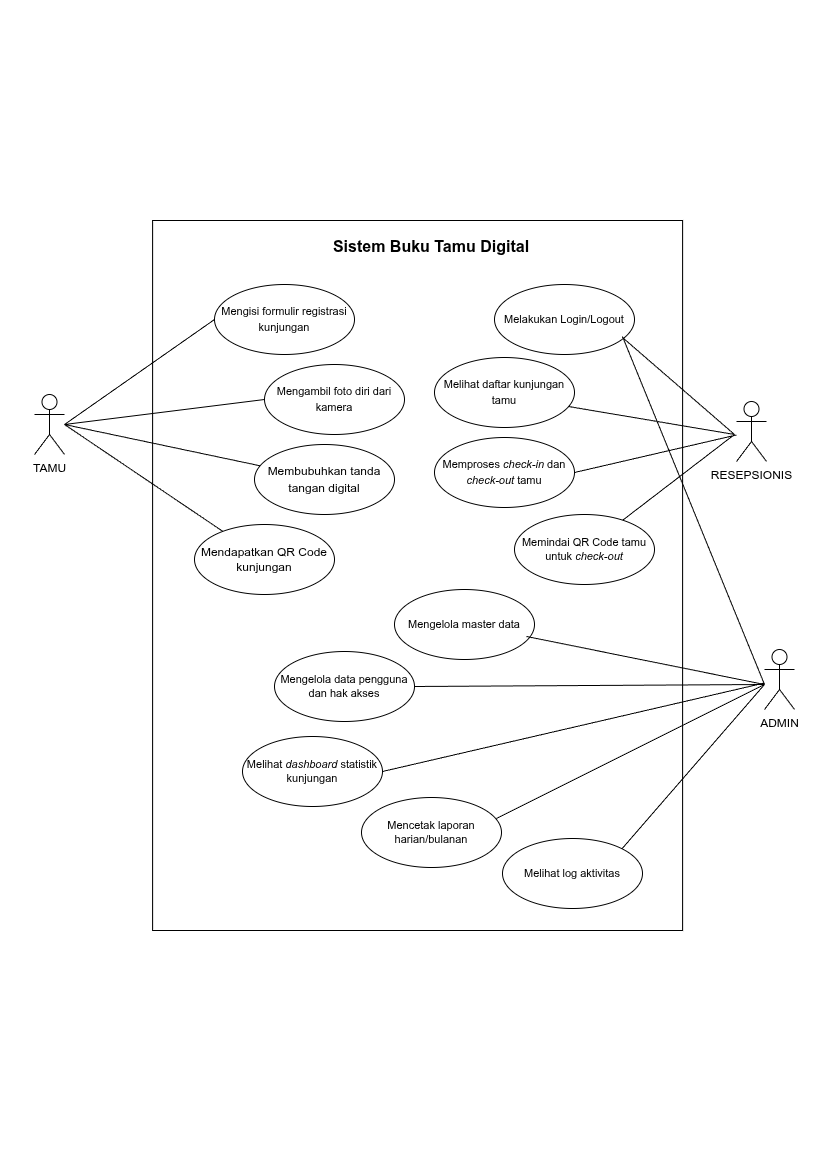

The diagram above was exported from draw.io. Its source (the exported page's mxGraphModel, read from the mxfile embedded in the PNG):
<mxGraphModel dx="1433" dy="788" grid="1" gridSize="10" guides="1" tooltips="1" connect="1" arrows="1" fold="1" page="1" pageScale="1" pageWidth="827" pageHeight="1169" math="0" shadow="0">
  <root>
    <mxCell id="0" />
    <mxCell id="1" parent="0" />
    <mxCell id="ZJ8NPhDbE1YWR5DL17IF-1" parent="1" style="html=1;whiteSpace=wrap;" value="" vertex="1">
      <mxGeometry height="710" width="530" x="152.12" y="220" as="geometry" />
    </mxCell>
    <mxCell id="ZJ8NPhDbE1YWR5DL17IF-2" parent="1" style="text;html=1;whiteSpace=wrap;strokeColor=none;fillColor=none;align=center;verticalAlign=middle;rounded=0;fontSize=16;fontStyle=1" value="Sistem Buku Tamu Digital" vertex="1">
      <mxGeometry height="30" width="227.5" x="317.25" y="231" as="geometry" />
    </mxCell>
    <mxCell id="ZJ8NPhDbE1YWR5DL17IF-24" edge="1" parent="1" style="rounded=0;orthogonalLoop=1;jettySize=auto;html=1;entryX=0;entryY=0.5;entryDx=0;entryDy=0;endArrow=none;endFill=0;strokeWidth=1;" target="ZJ8NPhDbE1YWR5DL17IF-6">
      <mxGeometry relative="1" as="geometry">
        <mxPoint x="64" y="424" as="sourcePoint" />
      </mxGeometry>
    </mxCell>
    <mxCell id="ZJ8NPhDbE1YWR5DL17IF-25" edge="1" parent="1" style="rounded=0;orthogonalLoop=1;jettySize=auto;html=1;entryX=0;entryY=0.5;entryDx=0;entryDy=0;endArrow=none;endFill=0;strokeWidth=1;" target="ZJ8NPhDbE1YWR5DL17IF-7">
      <mxGeometry relative="1" as="geometry">
        <mxPoint x="64" y="424" as="sourcePoint" />
      </mxGeometry>
    </mxCell>
    <mxCell id="ZJ8NPhDbE1YWR5DL17IF-26" edge="1" parent="1" style="rounded=0;orthogonalLoop=1;jettySize=auto;html=1;endArrow=none;endFill=0;" target="ZJ8NPhDbE1YWR5DL17IF-8">
      <mxGeometry relative="1" as="geometry">
        <mxPoint x="64" y="424" as="sourcePoint" />
      </mxGeometry>
    </mxCell>
    <mxCell id="ZJ8NPhDbE1YWR5DL17IF-27" edge="1" parent="1" style="rounded=0;orthogonalLoop=1;jettySize=auto;html=1;endArrow=none;endFill=0;" target="ZJ8NPhDbE1YWR5DL17IF-14">
      <mxGeometry relative="1" as="geometry">
        <mxPoint x="64" y="424" as="sourcePoint" />
      </mxGeometry>
    </mxCell>
    <mxCell id="ZJ8NPhDbE1YWR5DL17IF-3" parent="1" style="shape=umlActor;verticalLabelPosition=bottom;verticalAlign=top;html=1;" value="TAMU" vertex="1">
      <mxGeometry height="60" width="30" x="34" y="394" as="geometry" />
    </mxCell>
    <mxCell id="ZJ8NPhDbE1YWR5DL17IF-32" edge="1" parent="1" source="ZJ8NPhDbE1YWR5DL17IF-4" style="rounded=0;orthogonalLoop=1;jettySize=auto;html=1;entryX=1;entryY=0.5;entryDx=0;entryDy=0;endArrow=none;endFill=0;" target="ZJ8NPhDbE1YWR5DL17IF-11">
      <mxGeometry relative="1" as="geometry" />
    </mxCell>
    <mxCell id="ZJ8NPhDbE1YWR5DL17IF-33" edge="1" parent="1" style="rounded=0;orthogonalLoop=1;jettySize=auto;html=1;endArrow=none;endFill=0;" target="ZJ8NPhDbE1YWR5DL17IF-10">
      <mxGeometry relative="1" as="geometry">
        <mxPoint x="734" y="434" as="sourcePoint" />
      </mxGeometry>
    </mxCell>
    <mxCell id="ZJ8NPhDbE1YWR5DL17IF-4" parent="1" style="shape=umlActor;verticalLabelPosition=bottom;verticalAlign=top;html=1;" value="RESEPSIONIS" vertex="1">
      <mxGeometry height="60" width="30" x="736" y="401" as="geometry" />
    </mxCell>
    <mxCell id="ZJ8NPhDbE1YWR5DL17IF-6" parent="1" style="ellipse;whiteSpace=wrap;html=1;fontSize=11;" value="&lt;span data-path-to-node=&quot;7,0,0,0&quot;&gt;Mengisi formulir registrasi kunjungan&lt;/span&gt;&lt;span data-path-to-node=&quot;7,0,0,1&quot;&gt;&lt;sup class=&quot;superscript&quot;&gt;&lt;/sup&gt;&lt;/span&gt;" vertex="1">
      <mxGeometry height="70" width="140" x="214" y="284" as="geometry" />
    </mxCell>
    <mxCell id="ZJ8NPhDbE1YWR5DL17IF-7" parent="1" style="ellipse;whiteSpace=wrap;html=1;fontSize=11;" value="&lt;span data-path-to-node=&quot;7,1,0,0&quot;&gt;Mengambil foto diri dari kamera&lt;/span&gt;&lt;span data-path-to-node=&quot;7,1,0,1&quot;&gt;&lt;sup class=&quot;superscript&quot;&gt;&lt;/sup&gt;&lt;/span&gt;" vertex="1">
      <mxGeometry height="70" width="140" x="264" y="364" as="geometry" />
    </mxCell>
    <mxCell id="ZJ8NPhDbE1YWR5DL17IF-8" parent="1" style="ellipse;whiteSpace=wrap;html=1;" value="&lt;span data-path-to-node=&quot;7,2,0,0&quot;&gt;Membubuhkan tanda tangan digital&lt;/span&gt;&lt;span data-path-to-node=&quot;7,2,0,1&quot;&gt;&lt;sup class=&quot;superscript&quot;&gt;&lt;/sup&gt;&lt;/span&gt;&lt;span data-path-to-node=&quot;7,2,0,2&quot;&gt;&lt;/span&gt;" vertex="1">
      <mxGeometry height="70" width="140" x="254" y="444" as="geometry" />
    </mxCell>
    <mxCell id="ZJ8NPhDbE1YWR5DL17IF-10" parent="1" style="ellipse;whiteSpace=wrap;html=1;fontSize=11;" value="Memindai QR Code tamu untuk &lt;i data-path-to-node=&quot;9,3,0,0&quot; data-index-in-node=&quot;28&quot;&gt;check-out&lt;/i&gt;" vertex="1">
      <mxGeometry height="70" width="140" x="514" y="514" as="geometry" />
    </mxCell>
    <mxCell id="ZJ8NPhDbE1YWR5DL17IF-11" parent="1" style="ellipse;whiteSpace=wrap;html=1;fontSize=11;" value="&lt;span data-path-to-node=&quot;9,2,0,0&quot;&gt;Memproses &lt;i data-path-to-node=&quot;9,2,0,0&quot; data-index-in-node=&quot;10&quot;&gt;check-in&lt;/i&gt; dan &lt;i data-path-to-node=&quot;9,2,0,0&quot; data-index-in-node=&quot;23&quot;&gt;check-out&lt;/i&gt; tamu&lt;/span&gt;&lt;span data-path-to-node=&quot;9,2,0,1&quot;&gt;&lt;sup class=&quot;superscript&quot;&gt;&lt;/sup&gt;&lt;/span&gt;&lt;span data-path-to-node=&quot;9,2,0,2&quot;&gt;&lt;/span&gt;" vertex="1">
      <mxGeometry height="70" width="140" x="434" y="437" as="geometry" />
    </mxCell>
    <mxCell id="ZJ8NPhDbE1YWR5DL17IF-12" parent="1" style="ellipse;whiteSpace=wrap;html=1;fontSize=11;" value="&lt;span data-path-to-node=&quot;9,1,0,0&quot;&gt;Melihat daftar kunjungan tamu&lt;/span&gt;&lt;span data-path-to-node=&quot;9,1,0,1&quot;&gt;&lt;sup class=&quot;superscript&quot;&gt;&lt;/sup&gt;&lt;/span&gt;&lt;span data-path-to-node=&quot;9,1,0,2&quot;&gt;&lt;/span&gt;" vertex="1">
      <mxGeometry height="70" width="140" x="434" y="357" as="geometry" />
    </mxCell>
    <mxCell id="ZJ8NPhDbE1YWR5DL17IF-13" parent="1" style="ellipse;whiteSpace=wrap;html=1;fontSize=11;" value="Melakukan Login/Logout" vertex="1">
      <mxGeometry height="70" width="140" x="494" y="284" as="geometry" />
    </mxCell>
    <mxCell id="ZJ8NPhDbE1YWR5DL17IF-14" parent="1" style="ellipse;whiteSpace=wrap;html=1;" value="Mendapatkan QR Code kunjungan" vertex="1">
      <mxGeometry height="70" width="140" x="194" y="524" as="geometry" />
    </mxCell>
    <mxCell id="ZJ8NPhDbE1YWR5DL17IF-28" edge="1" parent="1" style="rounded=0;orthogonalLoop=1;jettySize=auto;html=1;entryX=0.914;entryY=0.757;entryDx=0;entryDy=0;entryPerimeter=0;endArrow=none;endFill=0;" target="ZJ8NPhDbE1YWR5DL17IF-13">
      <mxGeometry relative="1" as="geometry">
        <mxPoint x="734" y="434" as="sourcePoint" />
      </mxGeometry>
    </mxCell>
    <mxCell id="ZJ8NPhDbE1YWR5DL17IF-31" edge="1" parent="1" style="rounded=0;orthogonalLoop=1;jettySize=auto;html=1;entryX=0.957;entryY=0.7;entryDx=0;entryDy=0;entryPerimeter=0;endArrow=none;endFill=0;" target="ZJ8NPhDbE1YWR5DL17IF-12">
      <mxGeometry relative="1" as="geometry">
        <mxPoint x="734" y="434" as="sourcePoint" />
      </mxGeometry>
    </mxCell>
    <mxCell id="ZJ8NPhDbE1YWR5DL17IF-35" edge="1" parent="1" style="rounded=0;orthogonalLoop=1;jettySize=auto;html=1;endArrow=none;endFill=0;entryX=0.914;entryY=0.743;entryDx=0;entryDy=0;entryPerimeter=0;" target="ZJ8NPhDbE1YWR5DL17IF-13">
      <mxGeometry relative="1" as="geometry">
        <mxPoint x="764" y="684" as="sourcePoint" />
      </mxGeometry>
    </mxCell>
    <mxCell id="ZJ8NPhDbE1YWR5DL17IF-43" edge="1" parent="1" style="rounded=0;orthogonalLoop=1;jettySize=auto;html=1;entryX=1;entryY=0.5;entryDx=0;entryDy=0;endArrow=none;endFill=0;" target="ZJ8NPhDbE1YWR5DL17IF-37">
      <mxGeometry relative="1" as="geometry">
        <mxPoint x="764" y="684" as="sourcePoint" />
      </mxGeometry>
    </mxCell>
    <mxCell id="ZJ8NPhDbE1YWR5DL17IF-44" edge="1" parent="1" source="ZJ8NPhDbE1YWR5DL17IF-34" style="rounded=0;orthogonalLoop=1;jettySize=auto;html=1;entryX=1;entryY=0.5;entryDx=0;entryDy=0;endArrow=none;endFill=0;" target="ZJ8NPhDbE1YWR5DL17IF-38">
      <mxGeometry relative="1" as="geometry" />
    </mxCell>
    <mxCell id="ZJ8NPhDbE1YWR5DL17IF-46" edge="1" parent="1" style="rounded=0;orthogonalLoop=1;jettySize=auto;html=1;entryX=1;entryY=0;entryDx=0;entryDy=0;endArrow=none;endFill=0;" target="ZJ8NPhDbE1YWR5DL17IF-40">
      <mxGeometry relative="1" as="geometry">
        <mxPoint x="764" y="684" as="sourcePoint" />
      </mxGeometry>
    </mxCell>
    <mxCell id="ZJ8NPhDbE1YWR5DL17IF-34" parent="1" style="shape=umlActor;verticalLabelPosition=bottom;verticalAlign=top;html=1;" value="ADMIN" vertex="1">
      <mxGeometry height="60" width="30" x="764" y="649" as="geometry" />
    </mxCell>
    <mxCell id="ZJ8NPhDbE1YWR5DL17IF-36" parent="1" style="ellipse;whiteSpace=wrap;html=1;fontSize=11;" value="Mengelola master data" vertex="1">
      <mxGeometry height="70" width="140" x="394" y="589" as="geometry" />
    </mxCell>
    <mxCell id="ZJ8NPhDbE1YWR5DL17IF-37" parent="1" style="ellipse;whiteSpace=wrap;html=1;fontSize=11;" value="Mengelola data pengguna dan hak akses" vertex="1">
      <mxGeometry height="70" width="140" x="274" y="651" as="geometry" />
    </mxCell>
    <mxCell id="ZJ8NPhDbE1YWR5DL17IF-38" parent="1" style="ellipse;whiteSpace=wrap;html=1;fontSize=11;" value="Melihat &lt;i data-path-to-node=&quot;11,3,0,0&quot; data-index-in-node=&quot;8&quot;&gt;dashboard&lt;/i&gt; statistik kunjungan" vertex="1">
      <mxGeometry height="70" width="140" x="242" y="736" as="geometry" />
    </mxCell>
    <mxCell id="ZJ8NPhDbE1YWR5DL17IF-39" parent="1" style="ellipse;whiteSpace=wrap;html=1;fontSize=11;" value="Mencetak laporan harian/bulanan " vertex="1">
      <mxGeometry height="70" width="140" x="361" y="797" as="geometry" />
    </mxCell>
    <mxCell id="ZJ8NPhDbE1YWR5DL17IF-40" parent="1" style="ellipse;whiteSpace=wrap;html=1;fontSize=11;" value="Melihat log aktivitas" vertex="1">
      <mxGeometry height="70" width="140" x="502" y="838" as="geometry" />
    </mxCell>
    <mxCell id="ZJ8NPhDbE1YWR5DL17IF-42" edge="1" parent="1" style="rounded=0;orthogonalLoop=1;jettySize=auto;html=1;entryX=0.943;entryY=0.671;entryDx=0;entryDy=0;entryPerimeter=0;endArrow=none;endFill=0;" target="ZJ8NPhDbE1YWR5DL17IF-36">
      <mxGeometry relative="1" as="geometry">
        <mxPoint x="764" y="684" as="sourcePoint" />
      </mxGeometry>
    </mxCell>
    <mxCell id="ZJ8NPhDbE1YWR5DL17IF-45" edge="1" parent="1" style="rounded=0;orthogonalLoop=1;jettySize=auto;html=1;entryX=0.964;entryY=0.3;entryDx=0;entryDy=0;entryPerimeter=0;endArrow=none;endFill=0;" target="ZJ8NPhDbE1YWR5DL17IF-39">
      <mxGeometry relative="1" as="geometry">
        <mxPoint x="764" y="684" as="sourcePoint" />
      </mxGeometry>
    </mxCell>
  </root>
</mxGraphModel>